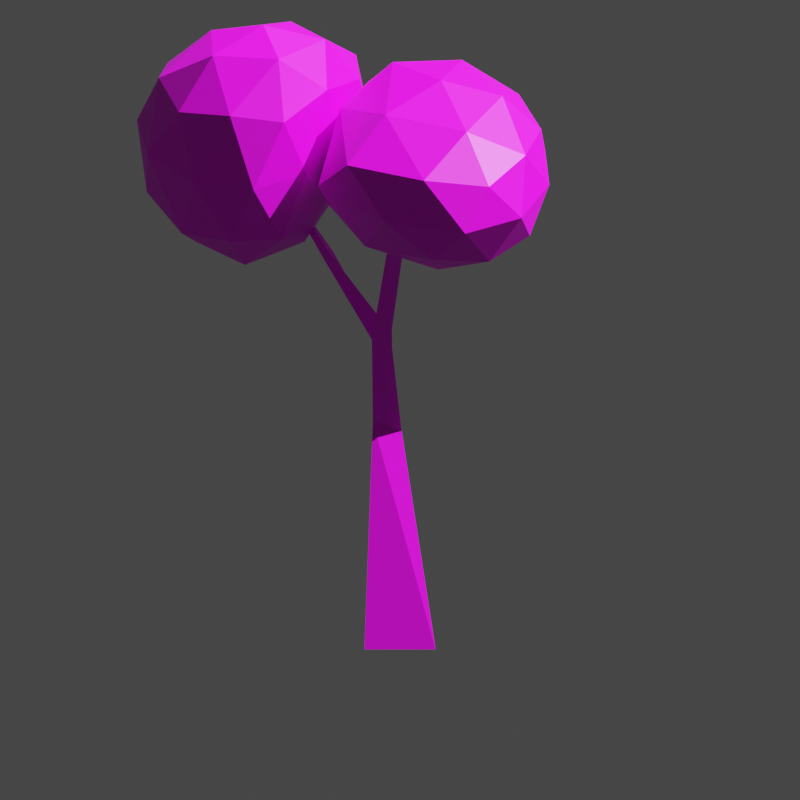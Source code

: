 # Source: Tree.blend  (saved by Blender 3.6.11; exported with 4.5.12 LTS)
import bpy
from mathutils import Matrix  # noqa: F401  (used for matrix-valued properties, if any)

bpy.ops.wm.read_factory_settings(use_empty=True)
scene = bpy.context.scene
scene.name = 'Scene'

# ---- collections
col_collection = bpy.data.collections.new('Collection'); scene.collection.children.link(col_collection)
col_scenery = bpy.data.collections.new('Scenery'); col_collection.children.link(col_scenery)

# ---- images (referenced by path relative to the original .blend; pixels are not part of the script)
import os
ASSET_DIR = os.environ.get("B2B_ASSET_DIR", "")  # directory of the original .blend (textures are referenced by path, not embedded)
HERE = os.path.dirname(os.path.abspath(__file__))  # packed textures are extracted next to this script under _unpacked/

def load_image(name, relpath, width, height, colorspace="sRGB"):
    """Load a texture the original file referenced (path relative to the .blend, or extracted next to this script)."""
    p = next((c for c in (os.path.join(HERE, relpath), os.path.join(ASSET_DIR, relpath)) if relpath and os.path.exists(c)), "")
    if p:
        img = bpy.data.images.load(p, check_existing=True)
        img.name = name
    else:  # same state as the original file: an image datablock whose file is absent (Cycles renders it pink)
        img = bpy.data.images.new(name, width, height)
        img.source = "FILE"
        img.filepath = "//" + (relpath or name)
    img.colorspace_settings.name = colorspace
    return img
img_circle_base_color = load_image('Circle Base Color', 'TreeUV.png', 1024, 1024, 'sRGB')

# ---- materials (node trees are filled in below, after node groups)
mat_material_001 = bpy.data.materials.new('Material.001')
mat_material_001.use_transparent_shadow = False

# ---- material node trees
mat_material_001.use_nodes = True; mat_material_001.node_tree.nodes.clear()
_N = mat_material_001.node_tree.nodes; _L = mat_material_001.node_tree.links
n0 = _N.new('ShaderNodeBsdfPrincipled'); n0.name = 'Principled BSDF'; n0.location = (10, 300)
n0.distribution = 'GGX'
n0.subsurface_method = 'RANDOM_WALK_SKIN'
n0.inputs[3].default_value = 1.45
n0.inputs[27].default_value = (0.0, 0.0, 0.0, 1.0)
n0.inputs[28].default_value = 1.0
n1 = _N.new('ShaderNodeOutputMaterial'); n1.name = 'Material Output'; n1.location = (300, 300)
n2 = _N.new('ShaderNodeTexImage'); n2.name = 'Image Texture'; n2.location = (-280, 260)
n2.image = img_circle_base_color
_L.new(n0.outputs[0], n1.inputs[0])
_L.new(n2.outputs[0], n0.inputs[0])
n1.is_active_output = True

# ---- world
world_world = bpy.data.worlds.new('World'); scene.world = world_world
world_world.use_nodes = True; world_world.node_tree.nodes.clear()
_N = world_world.node_tree.nodes; _L = world_world.node_tree.links
n0 = _N.new('ShaderNodeOutputWorld'); n0.name = 'World Output'; n0.location = (300, 300)
n1 = _N.new('ShaderNodeBackground'); n1.name = 'Background'; n1.location = (10, 300)
n1.inputs[0].default_value = (0.05088, 0.05088, 0.05088, 1.0)
_L.new(n1.outputs[0], n0.inputs[0])
n0.is_active_output = True
world_world.color = (0.05088, 0.05088, 0.05088)
world_world.use_sun_shadow = False
world_world.sun_shadow_jitter_overblur = 0.0

# ---- cameras
cam_camera = bpy.data.cameras.new('Camera')
cam_camera.type = 'ORTHO'
cam_camera.clip_start = 0.001
cam_camera.ortho_scale = 2.5
cam_camera.display_size = 0.3048
cam_camera.show_background_images = True
cam_camera.show_composition_thirds = True

# ---- lights
light_sun = bpy.data.lights.new('Sun', 'SUN')
light_sun.transmission_factor = 0.0
light_sun.shadow_soft_size = 0.0381

# ---- meshes
me_circle = bpy.data.meshes.new('Circle')
me_circle.from_pydata([(0.0, 0.5126, 0.0), (-0.444, -0.2563, 0.0), (0.444, -0.2563, 0.0), (-0.2214, 0.6504, 2.9), (-0.339, 0.2952, 2.974), (0.01963, 0.3399, 2.807), (-0.1032, -0.32, 5.821), (-0.1619, -0.4709, 5.873), (0.02627, -0.5332, 5.812), (0.3754, -1.561, 6.477), (-0.09781, -0.009136, 4.201), (-0.2621, 0.2286, 4.267), (-0.3519, -0.01636, 4.332), (-0.1027, -0.08649, 4.508), (-0.8372, 0.7567, 5.163), (-0.2548, 0.1356, 4.56), (-0.9361, 0.6248, 5.092), (-0.8928, 0.6149, 5.242), (-1.445, 1.424, 5.729), (-1.51, 1.455, 5.783), (-1.463, 1.349, 5.841), (-2.274, 1.166, 5.508), (0.6145, -0.001282, 5.591), (1.622, -0.8219, 6.299), (0.3979, -1.427, 6.298), (-0.8816, 0.2669, 6.1), (0.1308, 1.244, 6.24), (1.533, 0.6399, 6.299), (1.115, -1.488, 7.388), (-0.6599, -0.8864, 7.354), (-0.3998, 1.165, 7.366), (0.9395, 1.204, 7.388), (1.764, -0.05406, 7.388), (0.5141, 0.0142, 8.061), (0.4754, -0.7811, 5.786), (1.224, -0.4855, 5.808), (1.117, -1.306, 6.204), (1.708, -0.04085, 6.204), (1.165, 0.3771, 5.805), (-0.2332, 0.1091, 5.671), (-0.4361, -0.7578, 6.106), (0.3184, 0.7205, 5.741), (-0.4856, 0.9408, 6.062), (0.9327, 1.031, 6.195), (1.865, -0.4902, 6.843), (1.813, 0.3704, 6.843), (0.8159, -1.714, 6.843), (1.52, -1.322, 6.843), (-1.021, -0.3032, 6.724), (-0.1834, -1.43, 6.834), (-0.2355, 1.393, 6.791), (-0.7336, 0.8787, 6.699), (1.359, 1.016, 6.843), (0.5494, 1.405, 6.832), (1.57, -0.8658, 7.483), (0.2997, -1.499, 7.483), (-0.7492, 0.3462, 7.461), (0.182, 1.371, 7.483), (1.482, 0.6657, 7.483), (0.8321, -0.9687, 7.879), (1.282, -0.06283, 7.879), (-0.1798, -0.5133, 7.869), (-0.09293, 0.7867, 7.873), (0.7757, 0.833, 7.879), (-1.689, 1.208, 4.946), (-0.9762, 0.6338, 5.848), (-2.135, -0.1384, 5.821), (-3.164, 1.15, 5.787), (-2.21, 2.336, 5.776), (-0.6361, 1.989, 5.93), (-1.451, -0.05111, 7.486), (-2.766, 0.4448, 7.353), (-2.906, 1.921, 7.208), (-1.083, 2.347, 7.174), (-0.5086, 1.408, 7.27), (-1.707, 1.084, 8.239), (-1.936, 0.4057, 5.166), (-1.193, 0.829, 5.259), (-1.473, 0.02578, 5.752), (-0.6941, 1.41, 5.781), (-1.093, 1.693, 5.298), (-2.542, 1.115, 5.085), (-2.731, 0.3661, 5.647), (-1.988, 1.877, 5.151), (-2.951, 1.853, 5.634), (-1.238, 2.315, 5.765), (-0.6548, 1.095, 6.577), (-0.3948, 1.825, 6.542), (-1.829, -0.2657, 6.636), (-1.167, 0.1244, 6.648), (-3.162, 0.7592, 6.562), (-2.585, -0.008548, 6.594), (-2.754, 2.284, 6.483), (-3.289, 1.638, 6.548), (-0.6375, 2.315, 6.539), (-1.608, 2.542, 6.507), (-0.9136, 0.5636, 7.598), (-2.124, -0.0001908, 7.552), (-3.015, 1.215, 7.403), (-2.079, 2.267, 7.3), (-0.5514, 1.931, 7.317), (-1.518, 0.388, 8.148), (-0.9364, 1.151, 7.994), (-2.342, 0.7057, 8.016), (-2.361, 1.565, 7.884), (-1.363, 1.818, 7.864)], [], [(0, 2, 5, 3), (2, 1, 4, 5), (1, 0, 3, 4), (15, 13, 8, 6), (13, 12, 7, 8), (12, 15, 6, 7), (6, 8, 9), (8, 7, 9), (7, 6, 9), (4, 3, 11, 12), (5, 4, 12, 10), (3, 5, 10, 11), (15, 12, 16, 17), (10, 12, 13), (11, 10, 13, 15), (16, 14, 18, 19), (11, 15, 17, 14), (12, 11, 14, 16), (19, 18, 21), (14, 17, 20, 18), (17, 16, 19, 20), (18, 20, 21), (20, 19, 21), (22, 35, 34), (23, 35, 37), (22, 34, 39), (22, 39, 41), (22, 41, 38), (23, 37, 44), (24, 36, 46), (25, 40, 48), (26, 42, 50), (27, 43, 52), (23, 44, 47), (24, 46, 49), (25, 48, 51), (26, 50, 53), (27, 52, 45), (28, 54, 59), (29, 55, 61), (30, 56, 62), (31, 57, 63), (32, 58, 60), (60, 63, 33), (60, 58, 63), (58, 31, 63), (63, 62, 33), (63, 57, 62), (57, 30, 62), (62, 61, 33), (62, 56, 61), (56, 29, 61), (61, 59, 33), (61, 55, 59), (55, 28, 59), (59, 60, 33), (59, 54, 60), (54, 32, 60), (45, 58, 32), (45, 52, 58), (52, 31, 58), (53, 57, 31), (53, 50, 57), (50, 30, 57), (51, 56, 30), (51, 48, 56), (48, 29, 56), (49, 55, 29), (49, 46, 55), (46, 28, 55), (47, 54, 28), (47, 44, 54), (44, 32, 54), (52, 53, 31), (52, 43, 53), (43, 26, 53), (50, 51, 30), (50, 42, 51), (42, 25, 51), (48, 49, 29), (48, 40, 49), (40, 24, 49), (46, 47, 28), (46, 36, 47), (36, 23, 47), (44, 45, 32), (44, 37, 45), (37, 27, 45), (38, 43, 27), (38, 41, 43), (41, 26, 43), (41, 42, 26), (41, 39, 42), (39, 25, 42), (39, 40, 25), (39, 34, 40), (34, 24, 40), (37, 38, 27), (37, 35, 38), (35, 22, 38), (34, 36, 24), (34, 35, 36), (35, 23, 36), (64, 77, 76), (65, 77, 79), (64, 76, 81), (64, 81, 83), (64, 83, 80), (65, 79, 86), (66, 78, 88), (67, 82, 90), (68, 84, 92), (69, 85, 94), (65, 86, 89), (66, 88, 91), (67, 90, 93), (68, 92, 95), (69, 94, 87), (70, 96, 101), (71, 97, 103), (72, 98, 104), (73, 99, 105), (74, 100, 102), (102, 105, 75), (102, 100, 105), (100, 73, 105), (105, 104, 75), (105, 99, 104), (99, 72, 104), (104, 103, 75), (104, 98, 103), (98, 71, 103), (103, 101, 75), (103, 97, 101), (97, 70, 101), (101, 102, 75), (101, 96, 102), (96, 74, 102), (87, 100, 74), (87, 94, 100), (94, 73, 100), (95, 99, 73), (95, 92, 99), (92, 72, 99), (93, 98, 72), (93, 90, 98), (90, 71, 98), (91, 97, 71), (91, 88, 97), (88, 70, 97), (89, 96, 70), (89, 86, 96), (86, 74, 96), (94, 95, 73), (94, 85, 95), (85, 68, 95), (92, 93, 72), (92, 84, 93), (84, 67, 93), (90, 91, 71), (90, 82, 91), (82, 66, 91), (88, 89, 70), (88, 78, 89), (78, 65, 89), (86, 87, 74), (86, 79, 87), (79, 69, 87), (80, 85, 69), (80, 83, 85), (83, 68, 85), (83, 84, 68), (83, 81, 84), (81, 67, 84), (81, 82, 67), (81, 76, 82), (76, 66, 82), (79, 80, 69), (79, 77, 80), (77, 64, 80), (76, 78, 66), (76, 77, 78), (77, 65, 78)])
_uv = me_circle.uv_layers.new(name='UVMap')
_uv.uv.foreach_set('vector', [0.2788, 0.2595, 0.2282, 0.256, 0.2601, 0.02217, 0.2788, 0.01611, 0.1959, 0.4476, 0.123, 0.4522, 0.1349, 0.2061, 0.1626, 0.2152, 0.09082, 0.4545, 0.01611, 0.4535, 0.01611, 0.2076, 0.04783, 0.2017, 0.9233, 0.4094, 0.909, 0.4084, 0.908, 0.2917, 0.9212, 0.296, 0.1697, 0.1039, 0.147, 0.1158, 0.1795, 0.01611, 0.1959, 0.02216, 0.4297, 0.9169, 0.4108, 0.9013, 0.4173, 0.7902, 0.4297, 0.7829, 0.9017, 0.9162, 0.896, 0.8974, 0.9109, 0.7907, 0.2433, 0.8965, 0.2282, 0.9052, 0.2282, 0.7916, 0.9109, 0.9058, 0.9017, 0.9162, 0.9109, 0.7907, 0.04783, 0.2017, 0.01611, 0.2076, 0.05205, 0.09209, 0.07422, 0.08692, 0.1626, 0.2152, 0.1349, 0.2061, 0.147, 0.1158, 0.167, 0.1241, 0.3027, 0.8954, 0.2755, 0.8825, 0.2836, 0.7916, 0.3027, 0.8021, 0.4296, 0.7352, 0.4108, 0.7506, 0.4115, 0.653, 0.4218, 0.6467, 0.167, 0.1241, 0.147, 0.1158, 0.1697, 0.1039, 0.9235, 0.4354, 0.908, 0.4352, 0.909, 0.4084, 0.9233, 0.4094, 0.3467, 0.8933, 0.3349, 0.8851, 0.3449, 0.7979, 0.3467, 0.7916, 0.8785, 0.743, 0.8585, 0.7436, 0.8519, 0.6771, 0.8662, 0.6793, 0.07422, 0.08692, 0.05205, 0.09209, 0.03081, 0.01611, 0.04429, 0.02239, 0.4779, 0.7966, 0.4848, 0.7936, 0.4848, 0.8645, 0.8662, 0.6793, 0.8519, 0.6771, 0.8678, 0.6115, 0.8785, 0.6123, 0.4218, 0.6467, 0.4115, 0.653, 0.4108, 0.5517, 0.4162, 0.5549, 0.8785, 0.6123, 0.8678, 0.6115, 0.8596, 0.5508, 0.5274, 0.8506, 0.517, 0.8473, 0.5274, 0.7936, 0.3417, 0.1242, 0.3649, 0.05987, 0.4051, 0.1081, 0.7777, 0.6473, 0.8195, 0.6605, 0.7857, 0.7111, 0.3417, 0.1242, 0.4051, 0.1081, 0.3635, 0.1936, 0.3417, 0.1242, 0.3635, 0.1936, 0.311, 0.1711, 0.6928, 0.4077, 0.7242, 0.3641, 0.7316, 0.4408, 0.7777, 0.6473, 0.7857, 0.7111, 0.7314, 0.681, 0.4728, 0.09094, 0.4393, 0.03939, 0.5043, 0.0472, 0.3925, 0.2481, 0.4455, 0.1789, 0.4624, 0.2379, 0.7769, 0.3323, 0.7423, 0.2917, 0.8174, 0.2955, 0.7843, 0.4605, 0.7798, 0.4026, 0.8354, 0.4333, 0.7777, 0.6473, 0.7314, 0.681, 0.7317, 0.6047, 0.4728, 0.09094, 0.5043, 0.0472, 0.5152, 0.1345, 0.7326, 0.1543, 0.7529, 0.08452, 0.8029, 0.1745, 0.7769, 0.3323, 0.8174, 0.2955, 0.8343, 0.3581, 0.7843, 0.4605, 0.8354, 0.4333, 0.8206, 0.4866, 0.5987, 0.2323, 0.5475, 0.2172, 0.5714, 0.1749, 0.6816, 0.09874, 0.6402, 0.1863, 0.6144, 0.09164, 0.869, 0.1722, 0.8371, 0.1037, 0.8969, 0.1295, 0.3315, 0.7273, 0.2724, 0.7568, 0.2979, 0.6896, 0.3772, 0.6109, 0.3627, 0.6699, 0.3242, 0.6087, 0.3242, 0.6087, 0.2979, 0.6896, 0.2602, 0.6292, 0.3242, 0.6087, 0.3627, 0.6699, 0.2979, 0.6896, 0.3627, 0.6699, 0.3315, 0.7273, 0.2979, 0.6896, 0.2979, 0.6896, 0.2303, 0.7085, 0.2602, 0.6292, 0.2979, 0.6896, 0.2724, 0.7568, 0.2303, 0.7085, 0.2724, 0.7568, 0.2282, 0.7594, 0.2303, 0.7085, 0.5667, 0.01667, 0.6144, 0.09164, 0.5475, 0.09347, 0.5667, 0.01667, 0.6406, 0.01611, 0.6144, 0.09164, 0.6406, 0.01611, 0.6816, 0.09874, 0.6144, 0.09164, 0.6144, 0.09164, 0.5714, 0.1749, 0.5475, 0.09347, 0.6144, 0.09164, 0.6402, 0.1863, 0.5714, 0.1749, 0.6402, 0.1863, 0.5987, 0.2323, 0.5714, 0.1749, 0.2765, 0.5517, 0.3242, 0.6087, 0.2602, 0.6292, 0.2765, 0.5517, 0.3476, 0.5517, 0.3242, 0.6087, 0.3476, 0.5517, 0.3772, 0.6109, 0.3242, 0.6087, 0.7313, 0.7465, 0.6772, 0.7585, 0.6852, 0.7116, 0.8206, 0.4866, 0.8354, 0.4333, 0.8735, 0.4484, 0.3786, 0.7177, 0.3315, 0.7273, 0.3627, 0.6699, 0.8343, 0.3581, 0.8758, 0.3254, 0.8758, 0.3913, 0.8343, 0.3581, 0.8174, 0.2955, 0.8758, 0.3254, 0.8393, 0.2162, 0.869, 0.1722, 0.8967, 0.1928, 0.8029, 0.1745, 0.8371, 0.1037, 0.869, 0.1722, 0.8029, 0.1745, 0.7529, 0.08452, 0.8371, 0.1037, 0.7529, 0.08452, 0.7826, 0.02306, 0.8371, 0.1037, 0.7003, 0.1689, 0.6402, 0.1863, 0.6816, 0.09874, 0.7003, 0.1689, 0.6525, 0.241, 0.6402, 0.1863, 0.6525, 0.241, 0.5987, 0.2323, 0.6402, 0.1863, 0.7317, 0.6047, 0.6773, 0.6418, 0.6857, 0.5782, 0.7317, 0.6047, 0.7314, 0.681, 0.6773, 0.6418, 0.7314, 0.681, 0.6852, 0.7116, 0.6773, 0.6418, 0.8354, 0.4333, 0.8343, 0.3581, 0.8758, 0.3913, 0.8354, 0.4333, 0.7798, 0.4026, 0.8343, 0.3581, 0.7798, 0.4026, 0.7769, 0.3323, 0.8343, 0.3581, 0.8393, 0.2162, 0.8029, 0.1745, 0.869, 0.1722, 0.8393, 0.2162, 0.7638, 0.2109, 0.8029, 0.1745, 0.7638, 0.2109, 0.7326, 0.1543, 0.8029, 0.1745, 0.7529, 0.08452, 0.7326, 0.01611, 0.7826, 0.02306, 0.4624, 0.2379, 0.4455, 0.1789, 0.5152, 0.1345, 0.4455, 0.1789, 0.4728, 0.09094, 0.5152, 0.1345, 0.732, 0.5508, 0.7317, 0.6047, 0.6857, 0.5782, 0.732, 0.5508, 0.7861, 0.5928, 0.7317, 0.6047, 0.7861, 0.5928, 0.7777, 0.6473, 0.7317, 0.6047, 0.7314, 0.681, 0.7313, 0.7465, 0.6852, 0.7116, 0.7314, 0.681, 0.7857, 0.7111, 0.7313, 0.7465, 0.7857, 0.7111, 0.7776, 0.7585, 0.7313, 0.7465, 0.7316, 0.4408, 0.7798, 0.4026, 0.7843, 0.4605, 0.7316, 0.4408, 0.7242, 0.3641, 0.7798, 0.4026, 0.7242, 0.3641, 0.7769, 0.3323, 0.7798, 0.4026, 0.7242, 0.3641, 0.7423, 0.2917, 0.7769, 0.3323, 0.7242, 0.3641, 0.6881, 0.3361, 0.7423, 0.2917, 0.3635, 0.1936, 0.3925, 0.2481, 0.3357, 0.2401, 0.3635, 0.1936, 0.4455, 0.1789, 0.3925, 0.2481, 0.3635, 0.1936, 0.4051, 0.1081, 0.4455, 0.1789, 0.4051, 0.1081, 0.4728, 0.09094, 0.4455, 0.1789, 0.7562, 0.4929, 0.7316, 0.4408, 0.7843, 0.4605, 0.7857, 0.7111, 0.8195, 0.6605, 0.8197, 0.726, 0.3649, 0.05987, 0.3417, 0.1242, 0.311, 0.0935, 0.4051, 0.1081, 0.4393, 0.03939, 0.4728, 0.09094, 0.4051, 0.1081, 0.3649, 0.05987, 0.4393, 0.03939, 0.3649, 0.05987, 0.3977, 0.01611, 0.4393, 0.03939, 0.528, 0.7316, 0.4779, 0.7031, 0.5251, 0.6619, 0.4065, 0.4217, 0.4456, 0.4538, 0.3762, 0.485, 0.528, 0.7316, 0.5251, 0.6619, 0.5936, 0.699, 0.528, 0.7316, 0.5936, 0.699, 0.571, 0.7598, 0.6559, 0.4745, 0.6016, 0.4709, 0.6528, 0.4116, 0.4065, 0.4217, 0.3762, 0.485, 0.3296, 0.4309, 0.5261, 0.5903, 0.4779, 0.6199, 0.4988, 0.5508, 0.1344, 0.6655, 0.09664, 0.702, 0.06975, 0.6305, 0.5403, 0.441, 0.5249, 0.5003, 0.4779, 0.4327, 0.6364, 0.3431, 0.5967, 0.384, 0.5939, 0.3028, 0.4065, 0.4217, 0.3296, 0.4309, 0.371, 0.3477, 0.01893, 0.9194, 0.01611, 0.8617, 0.06909, 0.9033, 0.1344, 0.6655, 0.06975, 0.6305, 0.1267, 0.5938, 0.5403, 0.441, 0.4779, 0.4327, 0.531, 0.3593, 0.6364, 0.3431, 0.5939, 0.3028, 0.6277, 0.2951, 0.3211, 0.2921, 0.2798, 0.3441, 0.2566, 0.2917, 0.1262, 0.8626, 0.07081, 0.825, 0.1384, 0.7951, 0.119, 0.5278, 0.06059, 0.5492, 0.0709, 0.4868, 0.7374, 0.9312, 0.696, 0.8585, 0.7705, 0.866, 0.2641, 0.4267, 0.2408, 0.4588, 0.2282, 0.3663, 0.8384, 0.8634, 0.7705, 0.866, 0.8092, 0.8012, 0.8384, 0.8634, 0.7938, 0.9444, 0.7705, 0.866, 0.7938, 0.9444, 0.7374, 0.9312, 0.7705, 0.866, 0.7705, 0.866, 0.7389, 0.7907, 0.8092, 0.8012, 0.7705, 0.866, 0.696, 0.8585, 0.7389, 0.7907, 0.696, 0.8585, 0.6772, 0.7953, 0.7389, 0.7907, 0.191, 0.7797, 0.1384, 0.7951, 0.1367, 0.7343, 0.191, 0.7797, 0.189, 0.8543, 0.1384, 0.7951, 0.189, 0.8543, 0.1262, 0.8626, 0.1384, 0.7951, 0.1384, 0.7951, 0.08048, 0.7464, 0.1367, 0.7343, 0.1384, 0.7951, 0.07081, 0.825, 0.08048, 0.7464, 0.07081, 0.825, 0.03242, 0.7886, 0.08048, 0.7464, 0.8637, 0.7907, 0.8384, 0.8634, 0.8092, 0.8012, 0.2566, 0.2917, 0.2798, 0.3441, 0.2282, 0.3663, 0.2798, 0.3441, 0.2641, 0.4267, 0.2282, 0.3663, 0.2992, 0.4891, 0.2408, 0.4588, 0.2641, 0.4267, 0.2992, 0.4891, 0.2843, 0.5155, 0.2408, 0.4588, 0.7508, 0.9839, 0.7374, 0.9312, 0.7938, 0.9444, 0.531, 0.3593, 0.4779, 0.3448, 0.5371, 0.2917, 0.531, 0.3593, 0.4779, 0.4327, 0.4779, 0.3448, 0.1819, 0.5574, 0.119, 0.5278, 0.1514, 0.4884, 0.1267, 0.5938, 0.06059, 0.5492, 0.119, 0.5278, 0.1267, 0.5938, 0.06975, 0.6305, 0.06059, 0.5492, 0.06975, 0.6305, 0.01611, 0.5828, 0.06059, 0.5492, 0.06909, 0.9033, 0.07081, 0.825, 0.1262, 0.8626, 0.06909, 0.9033, 0.01611, 0.8617, 0.07081, 0.825, 0.01611, 0.8617, 0.03242, 0.7886, 0.07081, 0.825, 0.371, 0.3477, 0.2798, 0.3441, 0.3211, 0.2921, 0.371, 0.3477, 0.3296, 0.4309, 0.2798, 0.3441, 0.3296, 0.4309, 0.2641, 0.4267, 0.2798, 0.3441, 0.5939, 0.3028, 0.531, 0.3593, 0.5371, 0.2917, 0.5939, 0.3028, 0.5967, 0.384, 0.531, 0.3593, 0.5967, 0.384, 0.5403, 0.441, 0.531, 0.3593, 0.1819, 0.5574, 0.1267, 0.5938, 0.119, 0.5278, 0.1819, 0.5574, 0.1923, 0.6392, 0.1267, 0.5938, 0.1923, 0.6392, 0.1344, 0.6655, 0.1267, 0.5938, 0.146, 0.9194, 0.06909, 0.9033, 0.1262, 0.8626, 0.06975, 0.6305, 0.09664, 0.702, 0.02697, 0.6517, 0.5879, 0.6183, 0.5261, 0.5903, 0.5665, 0.5524, 0.3982, 0.3031, 0.371, 0.3477, 0.3211, 0.2921, 0.3982, 0.3031, 0.4456, 0.3705, 0.371, 0.3477, 0.4456, 0.3705, 0.4065, 0.4217, 0.371, 0.3477, 0.3296, 0.4309, 0.2992, 0.4891, 0.2641, 0.4267, 0.3296, 0.4309, 0.3762, 0.485, 0.2992, 0.4891, 0.3762, 0.485, 0.3417, 0.5194, 0.2992, 0.4891, 0.6528, 0.4116, 0.5967, 0.384, 0.6364, 0.3431, 0.6528, 0.4116, 0.6016, 0.4709, 0.5967, 0.384, 0.6016, 0.4709, 0.5403, 0.441, 0.5967, 0.384, 0.6016, 0.4709, 0.5249, 0.5003, 0.5403, 0.441, 0.6016, 0.4709, 0.6047, 0.5186, 0.5249, 0.5003, 0.1777, 0.702, 0.1344, 0.6655, 0.1923, 0.6392, 0.5936, 0.699, 0.5879, 0.6183, 0.645, 0.6541, 0.5936, 0.699, 0.5251, 0.6619, 0.5879, 0.6183, 0.5251, 0.6619, 0.5261, 0.5903, 0.5879, 0.6183, 0.3762, 0.485, 0.4073, 0.5134, 0.3417, 0.5194, 0.3762, 0.485, 0.4456, 0.4538, 0.4073, 0.5134, 0.4779, 0.7031, 0.528, 0.7316, 0.4945, 0.7614, 0.5251, 0.6619, 0.4779, 0.6199, 0.5261, 0.5903, 0.5251, 0.6619, 0.4779, 0.7031, 0.4779, 0.6199, 0.4456, 0.4538, 0.4065, 0.4217, 0.4456, 0.3705])
me_circle.materials.append(mat_material_001)
me_circle.update()
arm_armature = bpy.data.armatures.new('Armature')  # bones are not reproduced

# ---- objects
ob_circle = bpy.data.objects.new('Circle', me_circle)
ob_armature = bpy.data.objects.new('Armature', arm_armature)
ob_cam_6 = bpy.data.objects.new('cam_6', cam_camera)
ob_sun = bpy.data.objects.new('Sun', light_sun)
ob_camrig = bpy.data.objects.new('CamRig', None)

# ---- transforms, parenting, visibility, modifiers, constraints
ob_circle.parent = ob_armature
ob_circle.location = (0.0, 0.0, 0.0)
ob_circle.scale = (0.25, 0.25, 0.25)
_vg = ob_circle.vertex_groups.new(name='Bone')
for _i, _w in zip([0, 1, 2, 3, 4, 5, 6, 7, 8, 9, 10, 11, 12, 13, 14, 15, 16, 17, 18, 19, 20, 21, 22, 23, 24, 25, 26, 27, 28, 29, 30, 31, 32, 33, 34, 35, 36, 37, 38, 39, 40, 41, 42, 43, 44, 45, 46, 47, 48, 49, 50, 51, 52, 53, 54, 55, 56, 57, 58, 59, 60, 61, 62, 63, 64, 65, 66, 67, 68, 69, 70, 71, 72, 73, 74, 75, 76, 77, 78, 79, 80, 81, 82, 83, 84, 85, 86, 87, 88, 89, 90, 91, 92, 93, 94, 95, 96, 97, 98, 99, 100, 101, 102, 103, 104, 105], [1.0, 1.0, 1.0, 1.0, 1.0, 1.0, 1.0, 1.0, 1.0, 1.0, 1.0, 1.0, 1.0, 1.0, 1.0, 1.0, 1.0, 1.0, 1.0, 1.0, 1.0, 1.0, 1.0, 1.0, 1.0, 1.0, 1.0, 1.0, 1.0, 1.0, 1.0, 1.0, 1.0, 1.0, 1.0, 1.0, 1.0, 1.0, 1.0, 1.0, 1.0, 1.0, 1.0, 1.0, 1.0, 1.0, 1.0, 1.0, 1.0, 1.0, 1.0, 1.0, 1.0, 1.0, 1.0, 1.0, 1.0, 1.0, 1.0, 1.0, 1.0, 1.0, 1.0, 1.0, 1.0, 1.0, 1.0, 1.0, 1.0, 1.0, 1.0, 1.0, 1.0, 1.0, 1.0, 1.0, 1.0, 1.0, 1.0, 1.0, 1.0, 1.0, 1.0, 1.0, 1.0, 1.0, 1.0, 1.0, 1.0, 1.0, 1.0, 1.0, 1.0, 1.0, 1.0, 1.0, 1.0, 1.0, 1.0, 1.0, 1.0, 1.0, 1.0, 1.0, 1.0, 1.0]): _vg.add([_i], _w, 'REPLACE')
_m = ob_circle.modifiers.new('Armature', 'ARMATURE')
_m.object = ob_armature
ob_armature.location = (0.0, 0.0, 0.0)
ob_cam_6.parent = ob_camrig
ob_cam_6.location = (7.369e-16, -2.41, 2.255)
ob_cam_6.rotation_euler = (1.047, -1.11e-16, 2.975e-17)
ob_cam_6.scale = (1.35, 1.35, 1.35)
ob_sun.parent = ob_camrig
ob_sun.location = (0.0, 0.0, 9.449)
ob_sun.rotation_euler = (0.0, 0.6155, 0.0)
ob_camrig.location = (0.0, 0.0, 0.0)

# ---- collection membership
col_collection.objects.link(ob_circle)
col_collection.objects.link(ob_armature)
col_scenery.objects.link(ob_cam_6)
col_scenery.objects.link(ob_sun)
col_scenery.objects.link(ob_camrig)

# ---- scene / render settings (as saved in the file)
scene.camera = ob_cam_6
scene.frame_start = 1; scene.frame_end = 2; scene.frame_set(1)
scene.render.engine = 'BLENDER_EEVEE_NEXT'
scene.render.resolution_x = 64
scene.render.resolution_y = 64
scene.cycles.sampling_pattern = 'TABULATED_SOBOL'
scene.view_settings.view_transform = 'Filmic'
bpy.context.view_layer.update()
